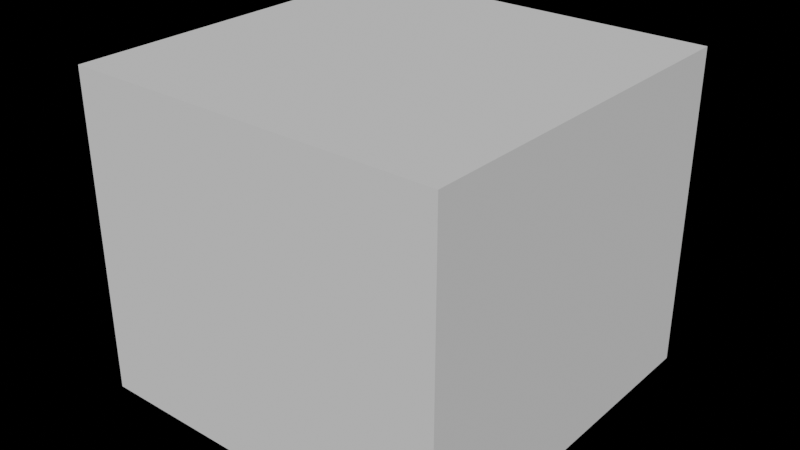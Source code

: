 # Source: untitled.blend  (saved by Blender 3.5.10; exported with 4.5.12 LTS)
import bpy
from mathutils import Matrix  # noqa: F401  (used for matrix-valued properties, if any)

bpy.ops.wm.read_factory_settings(use_empty=True)
scene = bpy.context.scene
scene.name = 'Scene'

# ---- collections
col_collection = bpy.data.collections.new('Collection'); scene.collection.children.link(col_collection)

# ---- world
world_world = bpy.data.worlds.new('World'); scene.world = world_world
world_world.use_nodes = True; world_world.node_tree.nodes.clear()
_N = world_world.node_tree.nodes; _L = world_world.node_tree.links
n0 = _N.new('ShaderNodeOutputWorld'); n0.name = 'World Output'; n0.location = (300, 300)
n1 = _N.new('ShaderNodeAddShader'); n1.name = 'Add Shader'; n1.location = (10, 300)
_L.new(n1.outputs[0], n0.inputs[0])
n0.is_active_output = True
world_world.color = (0.05088, 0.05088, 0.05088)
world_world.use_sun_shadow = False
world_world.sun_shadow_jitter_overblur = 0.0

# ---- meshes
me_cube_003 = bpy.data.meshes.new('Cube.003')
me_cube_003.from_pydata([(-4.78, -4.78, -4.082), (-4.78, -4.78, 4.082), (-4.78, 4.78, -4.082), (-4.78, 4.78, 4.082), (4.78, -4.78, -4.082), (4.78, -4.78, 4.082), (4.78, 4.78, -4.082), (4.78, 4.78, 4.082)], [], [(0, 1, 3, 2), (2, 3, 7, 6), (6, 7, 5, 4), (4, 5, 1, 0), (2, 6, 4, 0), (7, 3, 1, 5)])
_uv = me_cube_003.uv_layers.new(name='UVMap')
_uv.uv.foreach_set('vector', [0.375, 0.0, 0.625, 0.0, 0.625, 0.25, 0.375, 0.25, 0.375, 0.25, 0.625, 0.25, 0.625, 0.5, 0.375, 0.5, 0.375, 0.5, 0.625, 0.5, 0.625, 0.75, 0.375, 0.75, 0.375, 0.75, 0.625, 0.75, 0.625, 1.0, 0.375, 1.0, 0.125, 0.5, 0.375, 0.5, 0.375, 0.75, 0.125, 0.75, 0.625, 0.5, 0.875, 0.5, 0.875, 0.75, 0.625, 0.75])
_ca = me_cube_003.color_attributes.new('Color', 'FLOAT_COLOR', 'POINT')
_ca.data.foreach_set('color', [1.0, 1.0, 1.0, 1.0, 1.0, 1.0, 1.0, 1.0, 1.0, 1.0, 1.0, 1.0, 1.0, 1.0, 1.0, 1.0, 1.0, 1.0, 1.0, 1.0, 1.0, 1.0, 1.0, 1.0, 1.0, 1.0, 1.0, 1.0, 1.0, 1.0, 1.0, 1.0])
me_cube_003.update()

# ---- objects
ob_cube = bpy.data.objects.new('Cube', me_cube_003)

# ---- transforms, parenting, visibility, modifiers, constraints
ob_cube.location = (6.12, 2.912, 5.986)

# ---- collection membership
col_collection.objects.link(ob_cube)

# ---- scene / render settings (as saved in the file)
scene.frame_start = 1; scene.frame_end = 250; scene.frame_set(0)
scene.render.engine = 'BLENDER_EEVEE_NEXT'
scene.cycles.sampling_pattern = 'TABULATED_SOBOL'
scene.view_settings.view_transform = 'Filmic'
bpy.context.view_layer.update()

# ---- added for rendering (the .blend has no active camera and no usable light): camera, sun
cam_auto = bpy.data.cameras.new('AutoCamera')
cam_auto.lens = 50.0
cam_auto.sensor_width = 36.0
cam_auto.clip_end = 1000.0
ob_auto_camera = bpy.data.objects.new('AutoCamera', cam_auto)
scene.collection.objects.link(ob_auto_camera)
ob_auto_camera.location = (20.7332, -14.6235, 17.6763)
ob_auto_camera.rotation_euler = (1.09748, -7.21219e-08, 0.694738)
scene.camera = ob_auto_camera
light_auto_sun = bpy.data.lights.new('AutoSun', 'SUN')
light_auto_sun.energy = 3.0
light_auto_sun.angle = 0.0523599
ob_auto_sun = bpy.data.objects.new('AutoSun', light_auto_sun)
scene.collection.objects.link(ob_auto_sun)
ob_auto_sun.rotation_euler = (0.872665, 0.174533, 0.523599)
bpy.context.view_layer.update()

